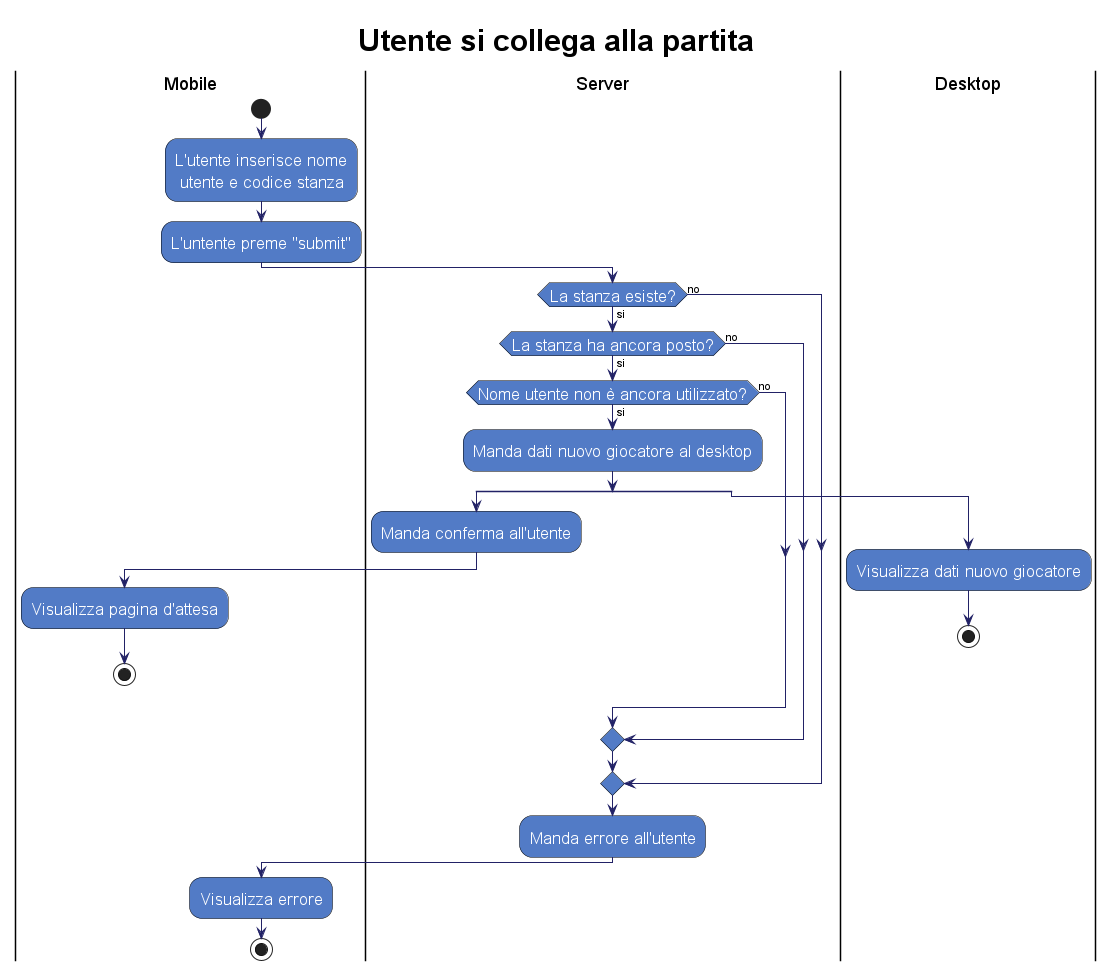

The diagram above was rendered by PlantUML. Its source (embedded in the PNG):
@startuml name
skinparam activity {
    FontColor          white
    AttributeFontColor white
    FontSize           17
    AttributeFontSize  15
    AttributeFontname  Droid Sans Mono
    BackgroundColor    #527BC6
    BorderColor        black
    ArrowColor         #222266
}
skinparam title {
    FontColor          black 
    FontSize           30
    AttributeFontSize  15
    AttributeFontname  Droid Sans Mono
}
title Utente si collega alla partita
|Mobile|
start
:L'utente inserisce nome
 utente e codice stanza;
:L'untente preme "submit";
|Server|
if (La stanza esiste?) is (si) then
    if (La stanza ha ancora posto?) is (si) then
        if (Nome utente non è ancora utilizzato?) is (si) then
            :Manda dati nuovo giocatore al desktop;
            split
            |Server|
            :Manda conferma all'utente;
            |Mobile|
            :Visualizza pagina d'attesa;
            stop
            split again
            |Desktop|
            :Visualizza dati nuovo giocatore;
            stop
            end split
            |Server|
        else (no)
        endif
    else (no)
    endif
else (no)
endif
:Manda errore all'utente;
|Mobile|
:Visualizza errore;
stop
@enduml